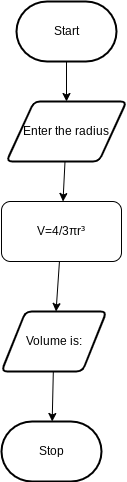

The diagram above was exported from draw.io. Its source (the exported page's mxGraphModel, read from the mxfile embedded in the PNG):
<mxGraphModel dx="1086" dy="706" grid="1" gridSize="10" guides="1" tooltips="1" connect="1" arrows="1" fold="1" page="1" pageScale="1" pageWidth="850" pageHeight="1100" math="0" shadow="0">
  <root>
    <mxCell id="0" />
    <mxCell id="1" parent="0" />
    <mxCell id="6" value="" style="edgeStyle=none;html=1;" edge="1" parent="1" source="2" target="5">
      <mxGeometry relative="1" as="geometry" />
    </mxCell>
    <mxCell id="2" value="Start" style="strokeWidth=2;html=1;shape=mxgraph.flowchart.terminator;whiteSpace=wrap;" parent="1" vertex="1">
      <mxGeometry x="380" y="40" width="100" height="60" as="geometry" />
    </mxCell>
    <mxCell id="3" value="Stop" style="strokeWidth=2;html=1;shape=mxgraph.flowchart.terminator;whiteSpace=wrap;" parent="1" vertex="1">
      <mxGeometry x="365" y="460" width="100" height="60" as="geometry" />
    </mxCell>
    <mxCell id="8" value="" style="edgeStyle=none;html=1;" edge="1" parent="1" source="5" target="7">
      <mxGeometry relative="1" as="geometry" />
    </mxCell>
    <mxCell id="5" value="Enter the radius" style="shape=parallelogram;html=1;strokeWidth=2;perimeter=parallelogramPerimeter;whiteSpace=wrap;rounded=1;arcSize=12;size=0.23;" vertex="1" parent="1">
      <mxGeometry x="370" y="140" width="120" height="60" as="geometry" />
    </mxCell>
    <mxCell id="10" value="" style="edgeStyle=none;html=1;" edge="1" parent="1" source="7" target="9">
      <mxGeometry relative="1" as="geometry" />
    </mxCell>
    <mxCell id="7" value="V=4/3πr³" style="rounded=1;whiteSpace=wrap;html=1;" vertex="1" parent="1">
      <mxGeometry x="365" y="240" width="120" height="60" as="geometry" />
    </mxCell>
    <mxCell id="11" value="" style="edgeStyle=none;html=1;" edge="1" parent="1" source="9" target="3">
      <mxGeometry relative="1" as="geometry" />
    </mxCell>
    <mxCell id="9" value="Volume is:" style="shape=parallelogram;html=1;strokeWidth=2;perimeter=parallelogramPerimeter;whiteSpace=wrap;rounded=1;arcSize=12;size=0.23;" vertex="1" parent="1">
      <mxGeometry x="365" y="350" width="105" height="60" as="geometry" />
    </mxCell>
  </root>
</mxGraphModel>